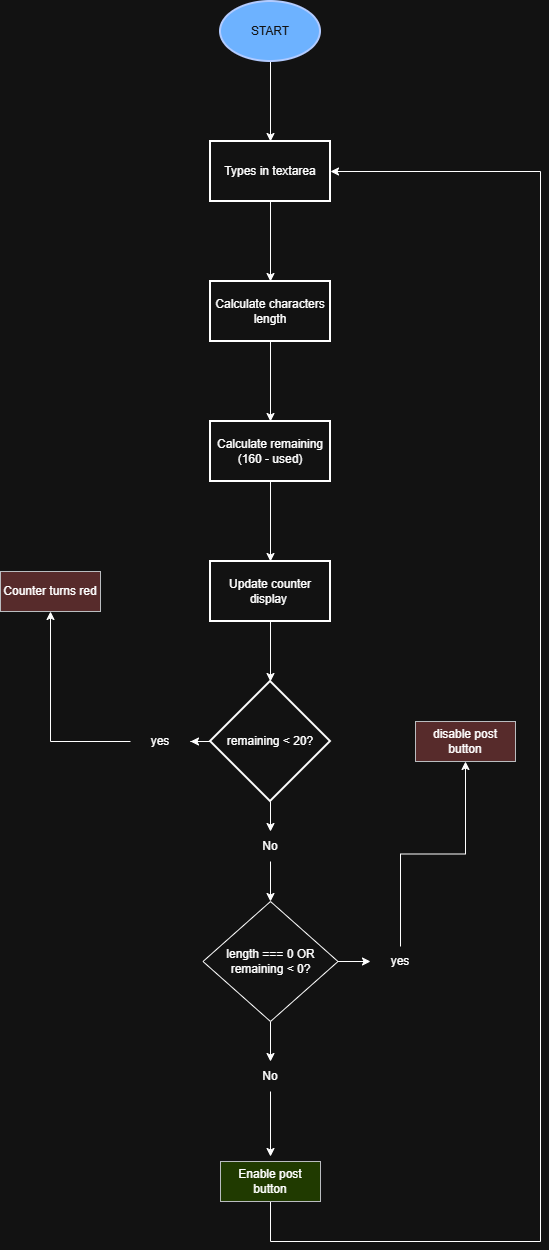

The diagram above was exported from draw.io. Its source (the exported page's mxGraphModel, read from the mxfile embedded in the PNG):
<mxGraphModel dx="660" dy="673" grid="1" gridSize="10" guides="1" tooltips="1" connect="1" arrows="1" fold="1" page="1" pageScale="1" pageWidth="850" pageHeight="1100" math="0" shadow="0">
  <root>
    <mxCell id="0" />
    <mxCell id="1" parent="0" />
    <mxCell id="GnuqZ8UP4zULWKKtUWmI-3" edge="1" parent="1" source="GnuqZ8UP4zULWKKtUWmI-1" style="edgeStyle=orthogonalEdgeStyle;rounded=0;orthogonalLoop=1;jettySize=auto;html=1;" target="GnuqZ8UP4zULWKKtUWmI-2" value="">
      <mxGeometry relative="1" as="geometry" />
    </mxCell>
    <mxCell id="GnuqZ8UP4zULWKKtUWmI-1" parent="1" style="strokeWidth=2;html=1;shape=mxgraph.flowchart.start_1;whiteSpace=wrap;fillColor=#0050ef;fontColor=#ffffff;strokeColor=#001DBC;" value="START" vertex="1">
      <mxGeometry height="60" width="100" x="230" y="40" as="geometry" />
    </mxCell>
    <mxCell id="GnuqZ8UP4zULWKKtUWmI-5" edge="1" parent="1" source="GnuqZ8UP4zULWKKtUWmI-2" style="edgeStyle=orthogonalEdgeStyle;rounded=0;orthogonalLoop=1;jettySize=auto;html=1;" target="GnuqZ8UP4zULWKKtUWmI-4" value="">
      <mxGeometry relative="1" as="geometry" />
    </mxCell>
    <mxCell id="GnuqZ8UP4zULWKKtUWmI-2" parent="1" style="whiteSpace=wrap;html=1;strokeWidth=2;" value="Types in textarea" vertex="1">
      <mxGeometry height="60" width="120" x="220" y="180" as="geometry" />
    </mxCell>
    <mxCell id="GnuqZ8UP4zULWKKtUWmI-7" edge="1" parent="1" source="GnuqZ8UP4zULWKKtUWmI-4" style="edgeStyle=orthogonalEdgeStyle;rounded=0;orthogonalLoop=1;jettySize=auto;html=1;" target="GnuqZ8UP4zULWKKtUWmI-6" value="">
      <mxGeometry relative="1" as="geometry" />
    </mxCell>
    <mxCell id="GnuqZ8UP4zULWKKtUWmI-4" parent="1" style="whiteSpace=wrap;html=1;strokeWidth=2;" value="Calculate characters length" vertex="1">
      <mxGeometry height="60" width="120" x="220" y="320" as="geometry" />
    </mxCell>
    <mxCell id="GnuqZ8UP4zULWKKtUWmI-9" edge="1" parent="1" source="GnuqZ8UP4zULWKKtUWmI-6" style="edgeStyle=orthogonalEdgeStyle;rounded=0;orthogonalLoop=1;jettySize=auto;html=1;" target="GnuqZ8UP4zULWKKtUWmI-8" value="">
      <mxGeometry relative="1" as="geometry" />
    </mxCell>
    <mxCell id="GnuqZ8UP4zULWKKtUWmI-6" parent="1" style="whiteSpace=wrap;html=1;strokeWidth=2;" value="Calculate remaining (160 - used)" vertex="1">
      <mxGeometry height="60" width="120" x="220" y="460" as="geometry" />
    </mxCell>
    <mxCell id="GnuqZ8UP4zULWKKtUWmI-11" edge="1" parent="1" source="GnuqZ8UP4zULWKKtUWmI-8" style="edgeStyle=orthogonalEdgeStyle;rounded=0;orthogonalLoop=1;jettySize=auto;html=1;" target="GnuqZ8UP4zULWKKtUWmI-10" value="">
      <mxGeometry relative="1" as="geometry" />
    </mxCell>
    <mxCell id="GnuqZ8UP4zULWKKtUWmI-8" parent="1" style="whiteSpace=wrap;html=1;strokeWidth=2;" value="Update counter display&amp;nbsp;" vertex="1">
      <mxGeometry height="60" width="120" x="220" y="600" as="geometry" />
    </mxCell>
    <mxCell id="GnuqZ8UP4zULWKKtUWmI-13" edge="1" parent="1" source="GnuqZ8UP4zULWKKtUWmI-10" style="edgeStyle=orthogonalEdgeStyle;rounded=0;orthogonalLoop=1;jettySize=auto;html=1;" target="GnuqZ8UP4zULWKKtUWmI-12" value="">
      <mxGeometry relative="1" as="geometry" />
    </mxCell>
    <mxCell id="GnuqZ8UP4zULWKKtUWmI-24" edge="1" parent="1" source="GnuqZ8UP4zULWKKtUWmI-10" style="edgeStyle=orthogonalEdgeStyle;rounded=0;orthogonalLoop=1;jettySize=auto;html=1;" target="GnuqZ8UP4zULWKKtUWmI-23" value="">
      <mxGeometry relative="1" as="geometry" />
    </mxCell>
    <mxCell id="GnuqZ8UP4zULWKKtUWmI-10" parent="1" style="rhombus;whiteSpace=wrap;html=1;strokeWidth=2;" value="remaining &amp;lt; 20?" vertex="1">
      <mxGeometry height="120" width="120" x="220" y="720" as="geometry" />
    </mxCell>
    <mxCell id="GnuqZ8UP4zULWKKtUWmI-15" edge="1" parent="1" source="GnuqZ8UP4zULWKKtUWmI-12" style="edgeStyle=orthogonalEdgeStyle;rounded=0;orthogonalLoop=1;jettySize=auto;html=1;" target="GnuqZ8UP4zULWKKtUWmI-14" value="">
      <mxGeometry relative="1" as="geometry" />
    </mxCell>
    <mxCell id="GnuqZ8UP4zULWKKtUWmI-12" parent="1" style="text;html=1;whiteSpace=wrap;strokeColor=none;fillColor=none;align=center;verticalAlign=middle;rounded=0;" value="yes" vertex="1">
      <mxGeometry height="30" width="60" x="140" y="765" as="geometry" />
    </mxCell>
    <mxCell id="GnuqZ8UP4zULWKKtUWmI-14" parent="1" style="whiteSpace=wrap;html=1;fillColor=#ffcccc;strokeColor=#36393d;" value="Counter turns red" vertex="1">
      <mxGeometry height="40" width="100" x="10" y="610" as="geometry" />
    </mxCell>
    <mxCell id="GnuqZ8UP4zULWKKtUWmI-26" edge="1" parent="1" source="GnuqZ8UP4zULWKKtUWmI-23" style="edgeStyle=orthogonalEdgeStyle;rounded=0;orthogonalLoop=1;jettySize=auto;html=1;" target="GnuqZ8UP4zULWKKtUWmI-25" value="">
      <mxGeometry relative="1" as="geometry" />
    </mxCell>
    <mxCell id="GnuqZ8UP4zULWKKtUWmI-23" parent="1" style="text;html=1;whiteSpace=wrap;strokeColor=none;fillColor=none;align=center;verticalAlign=middle;rounded=0;" value="No" vertex="1">
      <mxGeometry height="30" width="60" x="250" y="870" as="geometry" />
    </mxCell>
    <mxCell id="GnuqZ8UP4zULWKKtUWmI-28" edge="1" parent="1" source="GnuqZ8UP4zULWKKtUWmI-25" style="edgeStyle=orthogonalEdgeStyle;rounded=0;orthogonalLoop=1;jettySize=auto;html=1;" target="GnuqZ8UP4zULWKKtUWmI-27" value="">
      <mxGeometry relative="1" as="geometry" />
    </mxCell>
    <mxCell id="GnuqZ8UP4zULWKKtUWmI-34" edge="1" parent="1" source="GnuqZ8UP4zULWKKtUWmI-25" style="edgeStyle=orthogonalEdgeStyle;rounded=0;orthogonalLoop=1;jettySize=auto;html=1;" target="GnuqZ8UP4zULWKKtUWmI-33" value="">
      <mxGeometry relative="1" as="geometry" />
    </mxCell>
    <mxCell id="GnuqZ8UP4zULWKKtUWmI-25" parent="1" style="rhombus;whiteSpace=wrap;html=1;" value="length === 0 OR remaining &amp;lt; 0?" vertex="1">
      <mxGeometry height="120" width="135" x="212.5" y="940" as="geometry" />
    </mxCell>
    <mxCell id="GnuqZ8UP4zULWKKtUWmI-32" edge="1" parent="1" source="GnuqZ8UP4zULWKKtUWmI-27" style="edgeStyle=orthogonalEdgeStyle;rounded=0;orthogonalLoop=1;jettySize=auto;html=1;" target="GnuqZ8UP4zULWKKtUWmI-31" value="">
      <mxGeometry relative="1" as="geometry" />
    </mxCell>
    <mxCell id="GnuqZ8UP4zULWKKtUWmI-27" parent="1" style="text;html=1;whiteSpace=wrap;strokeColor=none;fillColor=none;align=center;verticalAlign=middle;rounded=0;" value="yes" vertex="1">
      <mxGeometry height="30" width="60" x="380" y="985" as="geometry" />
    </mxCell>
    <mxCell id="GnuqZ8UP4zULWKKtUWmI-31" parent="1" style="whiteSpace=wrap;html=1;fillColor=#ffcccc;strokeColor=#36393d;" value="disable post button" vertex="1">
      <mxGeometry height="40" width="100" x="425" y="760" as="geometry" />
    </mxCell>
    <mxCell id="GnuqZ8UP4zULWKKtUWmI-36" edge="1" parent="1" source="GnuqZ8UP4zULWKKtUWmI-33" style="edgeStyle=orthogonalEdgeStyle;rounded=0;orthogonalLoop=1;jettySize=auto;html=1;" value="">
      <mxGeometry relative="1" as="geometry">
        <mxPoint x="280" y="1195" as="targetPoint" />
      </mxGeometry>
    </mxCell>
    <mxCell id="GnuqZ8UP4zULWKKtUWmI-33" parent="1" style="text;html=1;whiteSpace=wrap;strokeColor=none;fillColor=none;align=center;verticalAlign=middle;rounded=0;" value="No" vertex="1">
      <mxGeometry height="30" width="60" x="250" y="1100" as="geometry" />
    </mxCell>
    <mxCell id="GnuqZ8UP4zULWKKtUWmI-39" edge="1" parent="1" source="GnuqZ8UP4zULWKKtUWmI-38" style="edgeStyle=orthogonalEdgeStyle;rounded=0;orthogonalLoop=1;jettySize=auto;html=1;entryX=1;entryY=0.5;entryDx=0;entryDy=0;" target="GnuqZ8UP4zULWKKtUWmI-2">
      <mxGeometry relative="1" as="geometry">
        <Array as="points">
          <mxPoint x="280" y="1280" />
          <mxPoint x="550" y="1280" />
          <mxPoint x="550" y="210" />
        </Array>
      </mxGeometry>
    </mxCell>
    <mxCell id="GnuqZ8UP4zULWKKtUWmI-38" parent="1" style="whiteSpace=wrap;html=1;fillColor=#cdeb8b;strokeColor=#36393d;" value="Enable post button" vertex="1">
      <mxGeometry height="40" width="100" x="230" y="1200" as="geometry" />
    </mxCell>
  </root>
</mxGraphModel>